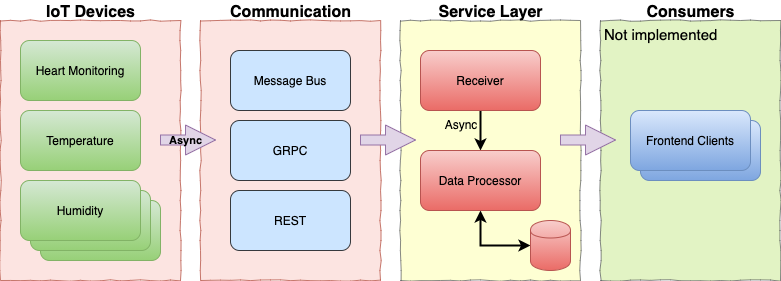

The diagram above was exported from draw.io. Its source (the exported page's mxGraphModel, read from the mxfile embedded in the PNG):
<mxGraphModel dx="1106" dy="799" grid="1" gridSize="10" guides="1" tooltips="1" connect="1" arrows="1" fold="1" page="1" pageScale="1" pageWidth="850" pageHeight="1100" background="#ffffff" math="0" shadow="0">
  <root>
    <mxCell id="0" />
    <mxCell id="1" parent="0" />
    <mxCell id="IbMbxmAYO-txdDbY_pIW-39" value="" style="rounded=0;whiteSpace=wrap;html=1;fillColor=#fad9d5;strokeColor=#ae4132;gradientColor=none;opacity=70;comic=1;" vertex="1" parent="1">
      <mxGeometry x="230" y="130" width="180" height="260" as="geometry" />
    </mxCell>
    <mxCell id="14" value="" style="rounded=0;whiteSpace=wrap;html=1;fillColor=#CFEB9D;strokeColor=#36393d;opacity=60;comic=1;" parent="1" vertex="1">
      <mxGeometry x="630" y="130" width="180" height="260" as="geometry" />
    </mxCell>
    <mxCell id="39" value="Frontend Clients" style="rounded=1;whiteSpace=wrap;html=1;fillColor=#dae8fc;gradientColor=#7ea6e0;strokeColor=#6c8ebf;" parent="1" vertex="1">
      <mxGeometry x="670" y="230" width="120" height="60" as="geometry" />
    </mxCell>
    <mxCell id="13" value="" style="rounded=0;whiteSpace=wrap;html=1;fillColor=#FDFFB5;strokeColor=#36393d;opacity=60;comic=1;" parent="1" vertex="1">
      <mxGeometry x="430" y="130" width="180" height="260" as="geometry" />
    </mxCell>
    <mxCell id="IbMbxmAYO-txdDbY_pIW-50" value="" style="edgeStyle=orthogonalEdgeStyle;rounded=0;orthogonalLoop=1;jettySize=auto;html=1;exitX=0.5;exitY=1;exitDx=0;exitDy=0;entryX=0.5;entryY=0;entryDx=0;entryDy=0;fontColor=#000000;strokeWidth=2;" edge="1" parent="1" source="29" target="9">
      <mxGeometry x="-0.6" relative="1" as="geometry">
        <mxPoint as="offset" />
      </mxGeometry>
    </mxCell>
    <mxCell id="29" value="Receiver" style="rounded=1;whiteSpace=wrap;html=1;fillColor=#f8cecc;strokeColor=#b85450;gradientColor=#ea6b66;" parent="1" vertex="1">
      <mxGeometry x="450" y="160" width="120" height="60" as="geometry" />
    </mxCell>
    <mxCell id="20" value="REST" style="rounded=1;whiteSpace=wrap;html=1;fillColor=#cce5ff;strokeColor=#36393d;" parent="1" vertex="1">
      <mxGeometry x="260" y="300" width="120" height="60" as="geometry" />
    </mxCell>
    <mxCell id="19" value="GRPC" style="rounded=1;whiteSpace=wrap;html=1;fillColor=#cce5ff;strokeColor=#36393d;" parent="1" vertex="1">
      <mxGeometry x="260" y="230" width="120" height="60" as="geometry" />
    </mxCell>
    <mxCell id="31" style="edgeStyle=orthogonalEdgeStyle;rounded=0;comic=0;html=1;exitX=0;exitY=0.5;entryX=0.5;entryY=1;shadow=0;startArrow=classic;startFill=1;endArrow=classic;endFill=1;jettySize=auto;orthogonalLoop=1;strokeColor=#000000;strokeWidth=2;fontSize=16;exitDx=0;exitDy=0;" parent="1" source="10" target="9" edge="1">
      <mxGeometry relative="1" as="geometry" />
    </mxCell>
    <mxCell id="10" value="" style="shape=cylinder;whiteSpace=wrap;html=1;boundedLbl=1;backgroundOutline=1;fillColor=#f8cecc;strokeColor=#b85450;gradientColor=#ea6b66;" parent="1" vertex="1">
      <mxGeometry x="560" y="330" width="40" height="50" as="geometry" />
    </mxCell>
    <mxCell id="15" value="" style="rounded=0;whiteSpace=wrap;html=1;fillColor=#fad9d5;strokeColor=#ae4132;gradientColor=none;opacity=70;comic=1;" parent="1" vertex="1">
      <mxGeometry x="30" y="130" width="180" height="260" as="geometry" />
    </mxCell>
    <mxCell id="8" value="" style="rounded=1;whiteSpace=wrap;html=1;fillColor=#d5e8d4;strokeColor=#82b366;gradientColor=#97d077;" parent="1" vertex="1">
      <mxGeometry x="70" y="310" width="120" height="60" as="geometry" />
    </mxCell>
    <mxCell id="7" value="" style="rounded=1;whiteSpace=wrap;html=1;fillColor=#d5e8d4;strokeColor=#82b366;gradientColor=#97d077;" parent="1" vertex="1">
      <mxGeometry x="60" y="300" width="120" height="60" as="geometry" />
    </mxCell>
    <mxCell id="2" value="Heart Monitoring" style="rounded=1;whiteSpace=wrap;html=1;fillColor=#d5e8d4;strokeColor=#82b366;gradientColor=#97d077;" parent="1" vertex="1">
      <mxGeometry x="50" y="150" width="120" height="60" as="geometry" />
    </mxCell>
    <mxCell id="3" value="Temperature" style="rounded=1;whiteSpace=wrap;html=1;fillColor=#d5e8d4;strokeColor=#82b366;gradientColor=#97d077;" parent="1" vertex="1">
      <mxGeometry x="50" y="220" width="120" height="60" as="geometry" />
    </mxCell>
    <mxCell id="4" value="Humidity" style="rounded=1;whiteSpace=wrap;html=1;fillColor=#d5e8d4;strokeColor=#82b366;gradientColor=#97d077;" parent="1" vertex="1">
      <mxGeometry x="50" y="290" width="120" height="60" as="geometry" />
    </mxCell>
    <mxCell id="9" value="Data Processor" style="rounded=1;whiteSpace=wrap;html=1;fillColor=#f8cecc;strokeColor=#b85450;gradientColor=#ea6b66;" parent="1" vertex="1">
      <mxGeometry x="450" y="260" width="120" height="60" as="geometry" />
    </mxCell>
    <mxCell id="18" value="Message Bus" style="rounded=1;whiteSpace=wrap;html=1;fillColor=#cce5ff;strokeColor=#36393d;" parent="1" vertex="1">
      <mxGeometry x="260" y="160" width="120" height="60" as="geometry" />
    </mxCell>
    <mxCell id="21" value="" style="shape=arrow;endArrow=block;html=1;fillColor=#e1d5e7;shadow=0;strokeColor=#9673a6;strokeWidth=1;targetPerimeterSpacing=0;sourcePerimeterSpacing=0;endFill=0;" parent="1" edge="1">
      <mxGeometry width="50" height="50" relative="1" as="geometry">
        <mxPoint x="190" y="249.5" as="sourcePoint" />
        <mxPoint x="245" y="249.5" as="targetPoint" />
      </mxGeometry>
    </mxCell>
    <mxCell id="22" value="" style="shape=arrow;endArrow=classic;html=1;fillColor=#e1d5e7;shadow=0;strokeColor=#9673a6;strokeWidth=1;" parent="1" edge="1">
      <mxGeometry width="50" height="50" relative="1" as="geometry">
        <mxPoint x="390" y="249.5" as="sourcePoint" />
        <mxPoint x="445" y="249.5" as="targetPoint" />
      </mxGeometry>
    </mxCell>
    <mxCell id="23" value="Frontend Clients" style="rounded=1;whiteSpace=wrap;html=1;fillColor=#dae8fc;gradientColor=#7ea6e0;strokeColor=#6c8ebf;" parent="1" vertex="1">
      <mxGeometry x="660" y="220" width="120" height="60" as="geometry" />
    </mxCell>
    <mxCell id="25" value="IoT Devices" style="text;html=1;resizable=0;points=[];autosize=1;align=center;verticalAlign=top;spacingTop=-4;fontStyle=1;fontSize=16;" parent="1" vertex="1">
      <mxGeometry x="80" y="110" width="80" height="20" as="geometry" />
    </mxCell>
    <mxCell id="26" value="Service Layer" style="text;html=1;resizable=0;points=[];autosize=1;align=center;verticalAlign=top;spacingTop=-4;fontStyle=1;fontSize=16;" parent="1" vertex="1">
      <mxGeometry x="465" y="110" width="110" height="20" as="geometry" />
    </mxCell>
    <mxCell id="27" value="Consumers" style="text;html=1;resizable=0;points=[];autosize=1;align=center;verticalAlign=top;spacingTop=-4;fontStyle=1;fontSize=16;" parent="1" vertex="1">
      <mxGeometry x="670" y="110" width="100" height="20" as="geometry" />
    </mxCell>
    <mxCell id="IbMbxmAYO-txdDbY_pIW-40" value="Communication" style="text;html=1;resizable=0;points=[];autosize=1;align=center;verticalAlign=top;spacingTop=-4;fontStyle=1;fontSize=16;" vertex="1" parent="1">
      <mxGeometry x="250" y="110" width="140" height="20" as="geometry" />
    </mxCell>
    <mxCell id="IbMbxmAYO-txdDbY_pIW-41" value="" style="shape=arrow;endArrow=classic;html=1;fillColor=#e1d5e7;shadow=0;strokeColor=#9673a6;strokeWidth=1;" edge="1" parent="1">
      <mxGeometry width="50" height="50" relative="1" as="geometry">
        <mxPoint x="590" y="249.5" as="sourcePoint" />
        <mxPoint x="645" y="249.5" as="targetPoint" />
      </mxGeometry>
    </mxCell>
    <mxCell id="IbMbxmAYO-txdDbY_pIW-45" value="Not implemented" style="text;html=1;strokeColor=none;fillColor=none;align=left;verticalAlign=middle;whiteSpace=wrap;rounded=0;comic=1;fontSize=15;opacity=60;" vertex="1" parent="1">
      <mxGeometry x="632" y="134" width="140" height="20" as="geometry" />
    </mxCell>
    <mxCell id="IbMbxmAYO-txdDbY_pIW-46" value="Async" style="text;html=1;align=center;verticalAlign=middle;resizable=0;points=[];autosize=1;strokeColor=none;fontStyle=1;fontSize=11;" vertex="1" parent="1">
      <mxGeometry x="190" y="240" width="50" height="20" as="geometry" />
    </mxCell>
    <mxCell id="IbMbxmAYO-txdDbY_pIW-51" value="Async" style="text;html=1;strokeColor=none;fillColor=none;align=center;verticalAlign=middle;whiteSpace=wrap;rounded=0;labelBackgroundColor=none;fontColor=#000000;" vertex="1" parent="1">
      <mxGeometry x="471" y="224" width="40" height="20" as="geometry" />
    </mxCell>
  </root>
</mxGraphModel>